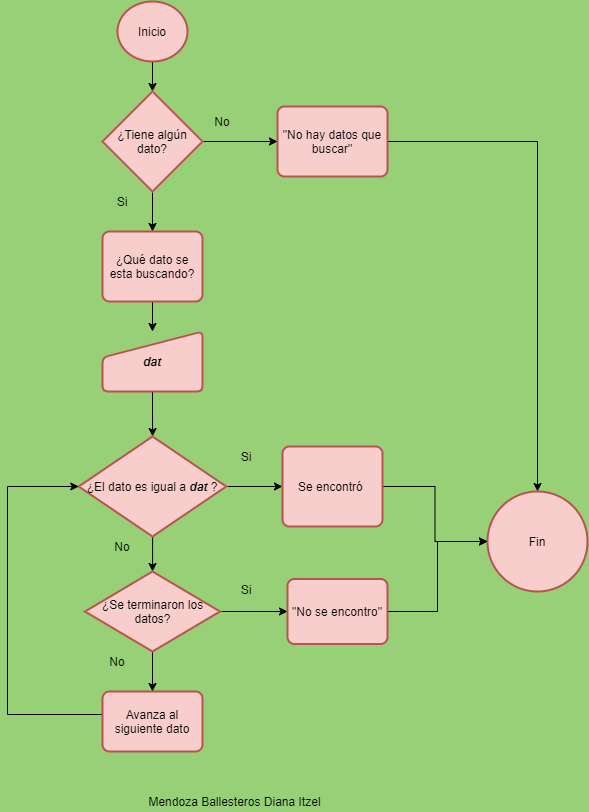

The diagram above was exported from draw.io. Its source (the exported page's mxGraphModel, read from the mxfile embedded in the PNG):
<mxGraphModel dx="868" dy="450" grid="1" gridSize="10" guides="1" tooltips="1" connect="1" arrows="1" fold="1" page="1" pageScale="1" pageWidth="827" pageHeight="1169" background="#97D077" math="0" shadow="0">
  <root>
    <mxCell id="0" />
    <mxCell id="1" parent="0" />
    <mxCell id="wg1FWvR7mOgvrHocPSFE-3" value="" style="edgeStyle=orthogonalEdgeStyle;rounded=0;orthogonalLoop=1;jettySize=auto;html=1;" edge="1" parent="1" source="wg1FWvR7mOgvrHocPSFE-1" target="wg1FWvR7mOgvrHocPSFE-2">
      <mxGeometry relative="1" as="geometry" />
    </mxCell>
    <mxCell id="wg1FWvR7mOgvrHocPSFE-1" value="Inicio" style="strokeWidth=2;html=1;shape=mxgraph.flowchart.start_2;whiteSpace=wrap;fillColor=#f8cecc;strokeColor=#b85450;" vertex="1" parent="1">
      <mxGeometry x="370" y="30" width="70" height="60" as="geometry" />
    </mxCell>
    <mxCell id="wg1FWvR7mOgvrHocPSFE-6" value="" style="edgeStyle=orthogonalEdgeStyle;rounded=0;orthogonalLoop=1;jettySize=auto;html=1;" edge="1" parent="1" source="wg1FWvR7mOgvrHocPSFE-2">
      <mxGeometry relative="1" as="geometry">
        <mxPoint x="405" y="260" as="targetPoint" />
      </mxGeometry>
    </mxCell>
    <mxCell id="wg1FWvR7mOgvrHocPSFE-8" value="" style="edgeStyle=orthogonalEdgeStyle;rounded=0;orthogonalLoop=1;jettySize=auto;html=1;" edge="1" parent="1" source="wg1FWvR7mOgvrHocPSFE-2">
      <mxGeometry relative="1" as="geometry">
        <mxPoint x="530" y="170" as="targetPoint" />
      </mxGeometry>
    </mxCell>
    <mxCell id="wg1FWvR7mOgvrHocPSFE-2" value="¿Tiene algún dato?" style="strokeWidth=2;html=1;shape=mxgraph.flowchart.decision;whiteSpace=wrap;fillColor=#f8cecc;strokeColor=#b85450;" vertex="1" parent="1">
      <mxGeometry x="355" y="120" width="100" height="100" as="geometry" />
    </mxCell>
    <mxCell id="wg1FWvR7mOgvrHocPSFE-9" value="Si" style="text;html=1;strokeColor=none;fillColor=none;align=center;verticalAlign=middle;whiteSpace=wrap;rounded=0;" vertex="1" parent="1">
      <mxGeometry x="355" y="220" width="40" height="20" as="geometry" />
    </mxCell>
    <mxCell id="wg1FWvR7mOgvrHocPSFE-10" value="No" style="text;html=1;strokeColor=none;fillColor=none;align=center;verticalAlign=middle;whiteSpace=wrap;rounded=0;" vertex="1" parent="1">
      <mxGeometry x="455" y="140" width="40" height="20" as="geometry" />
    </mxCell>
    <mxCell id="wg1FWvR7mOgvrHocPSFE-23" value="" style="edgeStyle=orthogonalEdgeStyle;rounded=0;orthogonalLoop=1;jettySize=auto;html=1;" edge="1" parent="1" source="wg1FWvR7mOgvrHocPSFE-12" target="wg1FWvR7mOgvrHocPSFE-22">
      <mxGeometry relative="1" as="geometry" />
    </mxCell>
    <mxCell id="wg1FWvR7mOgvrHocPSFE-12" value="&quot;No hay datos que buscar&quot;" style="rounded=1;whiteSpace=wrap;html=1;absoluteArcSize=1;arcSize=14;strokeWidth=2;fillColor=#f8cecc;strokeColor=#b85450;" vertex="1" parent="1">
      <mxGeometry x="530" y="135" width="110" height="70" as="geometry" />
    </mxCell>
    <mxCell id="wg1FWvR7mOgvrHocPSFE-17" value="" style="edgeStyle=orthogonalEdgeStyle;rounded=0;orthogonalLoop=1;jettySize=auto;html=1;" edge="1" parent="1" source="wg1FWvR7mOgvrHocPSFE-13" target="wg1FWvR7mOgvrHocPSFE-14">
      <mxGeometry relative="1" as="geometry" />
    </mxCell>
    <mxCell id="wg1FWvR7mOgvrHocPSFE-13" value="¿Qué dato se esta buscando?" style="rounded=1;whiteSpace=wrap;html=1;absoluteArcSize=1;arcSize=14;strokeWidth=2;fillColor=#f8cecc;strokeColor=#b85450;" vertex="1" parent="1">
      <mxGeometry x="355" y="260" width="100" height="70" as="geometry" />
    </mxCell>
    <mxCell id="wg1FWvR7mOgvrHocPSFE-19" value="" style="edgeStyle=orthogonalEdgeStyle;rounded=0;orthogonalLoop=1;jettySize=auto;html=1;" edge="1" parent="1" source="wg1FWvR7mOgvrHocPSFE-14" target="wg1FWvR7mOgvrHocPSFE-18">
      <mxGeometry relative="1" as="geometry" />
    </mxCell>
    <mxCell id="wg1FWvR7mOgvrHocPSFE-14" value="dat" style="html=1;strokeWidth=2;shape=manualInput;whiteSpace=wrap;rounded=1;size=26;arcSize=11;fillColor=#f8cecc;strokeColor=#b85450;fontStyle=3" vertex="1" parent="1">
      <mxGeometry x="355" y="360" width="100" height="60" as="geometry" />
    </mxCell>
    <mxCell id="wg1FWvR7mOgvrHocPSFE-21" value="" style="edgeStyle=orthogonalEdgeStyle;rounded=0;orthogonalLoop=1;jettySize=auto;html=1;" edge="1" parent="1" source="wg1FWvR7mOgvrHocPSFE-18" target="wg1FWvR7mOgvrHocPSFE-20">
      <mxGeometry relative="1" as="geometry" />
    </mxCell>
    <mxCell id="wg1FWvR7mOgvrHocPSFE-26" value="" style="edgeStyle=orthogonalEdgeStyle;rounded=0;orthogonalLoop=1;jettySize=auto;html=1;" edge="1" parent="1" source="wg1FWvR7mOgvrHocPSFE-18">
      <mxGeometry relative="1" as="geometry">
        <mxPoint x="405" y="600" as="targetPoint" />
      </mxGeometry>
    </mxCell>
    <mxCell id="wg1FWvR7mOgvrHocPSFE-18" value="¿El dato es igual a &lt;i style=&quot;font-weight: bold&quot;&gt;dat&amp;nbsp;&lt;/i&gt;?" style="strokeWidth=2;html=1;shape=mxgraph.flowchart.decision;whiteSpace=wrap;fillColor=#f8cecc;strokeColor=#b85450;" vertex="1" parent="1">
      <mxGeometry x="331.25" y="465" width="147.5" height="100" as="geometry" />
    </mxCell>
    <mxCell id="wg1FWvR7mOgvrHocPSFE-24" value="" style="edgeStyle=orthogonalEdgeStyle;rounded=0;orthogonalLoop=1;jettySize=auto;html=1;" edge="1" parent="1" source="wg1FWvR7mOgvrHocPSFE-20" target="wg1FWvR7mOgvrHocPSFE-22">
      <mxGeometry relative="1" as="geometry" />
    </mxCell>
    <mxCell id="wg1FWvR7mOgvrHocPSFE-20" value="Se encontró&amp;nbsp;" style="rounded=1;whiteSpace=wrap;html=1;absoluteArcSize=1;arcSize=14;strokeWidth=2;fillColor=#f8cecc;strokeColor=#b85450;" vertex="1" parent="1">
      <mxGeometry x="535" y="475" width="100" height="80" as="geometry" />
    </mxCell>
    <mxCell id="wg1FWvR7mOgvrHocPSFE-22" value="Fin" style="strokeWidth=2;html=1;shape=mxgraph.flowchart.start_2;whiteSpace=wrap;fillColor=#f8cecc;strokeColor=#b85450;" vertex="1" parent="1">
      <mxGeometry x="740" y="520" width="100" height="100" as="geometry" />
    </mxCell>
    <mxCell id="wg1FWvR7mOgvrHocPSFE-27" value="Si" style="text;html=1;strokeColor=none;fillColor=none;align=center;verticalAlign=middle;whiteSpace=wrap;rounded=0;" vertex="1" parent="1">
      <mxGeometry x="478.75" y="475" width="40" height="20" as="geometry" />
    </mxCell>
    <mxCell id="wg1FWvR7mOgvrHocPSFE-28" value="No" style="text;html=1;strokeColor=none;fillColor=none;align=center;verticalAlign=middle;whiteSpace=wrap;rounded=0;" vertex="1" parent="1">
      <mxGeometry x="355" y="565" width="40" height="20" as="geometry" />
    </mxCell>
    <mxCell id="wg1FWvR7mOgvrHocPSFE-32" value="" style="edgeStyle=orthogonalEdgeStyle;rounded=0;orthogonalLoop=1;jettySize=auto;html=1;" edge="1" parent="1" source="wg1FWvR7mOgvrHocPSFE-29" target="wg1FWvR7mOgvrHocPSFE-31">
      <mxGeometry relative="1" as="geometry" />
    </mxCell>
    <mxCell id="wg1FWvR7mOgvrHocPSFE-41" value="" style="edgeStyle=orthogonalEdgeStyle;rounded=0;orthogonalLoop=1;jettySize=auto;html=1;" edge="1" parent="1" source="wg1FWvR7mOgvrHocPSFE-29" target="wg1FWvR7mOgvrHocPSFE-39">
      <mxGeometry relative="1" as="geometry" />
    </mxCell>
    <mxCell id="wg1FWvR7mOgvrHocPSFE-29" value="¿Se terminaron los datos?" style="strokeWidth=2;html=1;shape=mxgraph.flowchart.decision;whiteSpace=wrap;fillColor=#f8cecc;strokeColor=#b85450;" vertex="1" parent="1">
      <mxGeometry x="337.5" y="600" width="135" height="80" as="geometry" />
    </mxCell>
    <mxCell id="wg1FWvR7mOgvrHocPSFE-34" value="" style="edgeStyle=orthogonalEdgeStyle;rounded=0;orthogonalLoop=1;jettySize=auto;html=1;" edge="1" parent="1" source="wg1FWvR7mOgvrHocPSFE-31" target="wg1FWvR7mOgvrHocPSFE-22">
      <mxGeometry relative="1" as="geometry" />
    </mxCell>
    <mxCell id="wg1FWvR7mOgvrHocPSFE-31" value="&quot;No se encontro&quot;" style="rounded=1;whiteSpace=wrap;html=1;absoluteArcSize=1;arcSize=14;strokeWidth=2;fillColor=#f8cecc;strokeColor=#b85450;" vertex="1" parent="1">
      <mxGeometry x="540" y="607.5" width="100" height="65" as="geometry" />
    </mxCell>
    <mxCell id="wg1FWvR7mOgvrHocPSFE-33" value="Si" style="text;html=1;strokeColor=none;fillColor=none;align=center;verticalAlign=middle;whiteSpace=wrap;rounded=0;" vertex="1" parent="1">
      <mxGeometry x="478.75" y="607.5" width="40" height="20" as="geometry" />
    </mxCell>
    <mxCell id="wg1FWvR7mOgvrHocPSFE-37" value="No" style="text;html=1;strokeColor=none;fillColor=none;align=center;verticalAlign=middle;whiteSpace=wrap;rounded=0;" vertex="1" parent="1">
      <mxGeometry x="350" y="680" width="40" height="20" as="geometry" />
    </mxCell>
    <mxCell id="wg1FWvR7mOgvrHocPSFE-43" style="edgeStyle=orthogonalEdgeStyle;rounded=0;orthogonalLoop=1;jettySize=auto;html=1;entryX=0;entryY=0.5;entryDx=0;entryDy=0;entryPerimeter=0;" edge="1" parent="1" source="wg1FWvR7mOgvrHocPSFE-39" target="wg1FWvR7mOgvrHocPSFE-18">
      <mxGeometry relative="1" as="geometry">
        <Array as="points">
          <mxPoint x="260" y="743" />
          <mxPoint x="260" y="515" />
        </Array>
      </mxGeometry>
    </mxCell>
    <mxCell id="wg1FWvR7mOgvrHocPSFE-39" value="Avanza al siguiente dato" style="rounded=1;whiteSpace=wrap;html=1;absoluteArcSize=1;arcSize=14;strokeWidth=2;fillColor=#f8cecc;strokeColor=#b85450;" vertex="1" parent="1">
      <mxGeometry x="355" y="720" width="100" height="60" as="geometry" />
    </mxCell>
    <mxCell id="wg1FWvR7mOgvrHocPSFE-44" value="Mendoza Ballesteros Diana Itzel" style="text;html=1;strokeColor=none;fillColor=none;align=center;verticalAlign=middle;whiteSpace=wrap;rounded=0;" vertex="1" parent="1">
      <mxGeometry x="340" y="820" width="295" height="20" as="geometry" />
    </mxCell>
  </root>
</mxGraphModel>